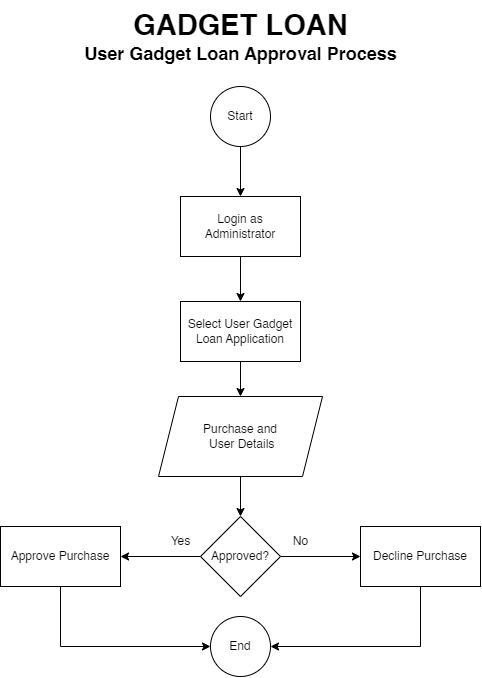

The diagram above was exported from draw.io. Its source (the exported page's mxGraphModel, read from the mxfile embedded in the PNG):
<mxGraphModel dx="1487" dy="973" grid="1" gridSize="10" guides="1" tooltips="1" connect="1" arrows="1" fold="1" page="1" pageScale="1" pageWidth="827" pageHeight="1169" math="0" shadow="0">
  <root>
    <mxCell id="WIyWlLk6GJQsqaUBKTNV-0" />
    <mxCell id="WIyWlLk6GJQsqaUBKTNV-1" parent="WIyWlLk6GJQsqaUBKTNV-0" />
    <mxCell id="CckXRNOSjdOyXbQHnkX_-82" value="" style="edgeStyle=orthogonalEdgeStyle;rounded=0;orthogonalLoop=1;jettySize=auto;html=1;" parent="WIyWlLk6GJQsqaUBKTNV-1" source="CckXRNOSjdOyXbQHnkX_-1" target="CckXRNOSjdOyXbQHnkX_-75" edge="1">
      <mxGeometry relative="1" as="geometry" />
    </mxCell>
    <mxCell id="CckXRNOSjdOyXbQHnkX_-1" value="Start" style="ellipse;whiteSpace=wrap;html=1;aspect=fixed;" parent="WIyWlLk6GJQsqaUBKTNV-1" vertex="1">
      <mxGeometry x="491" y="200" width="60" height="60" as="geometry" />
    </mxCell>
    <mxCell id="CckXRNOSjdOyXbQHnkX_-2" value="&lt;span style=&quot;font-size: 29px;&quot;&gt;&lt;b&gt;GADGET LOAN&lt;/b&gt;&lt;/span&gt;" style="text;html=1;align=center;verticalAlign=middle;resizable=0;points=[];autosize=1;strokeColor=none;fillColor=none;" parent="WIyWlLk6GJQsqaUBKTNV-1" vertex="1">
      <mxGeometry x="401" y="114" width="240" height="50" as="geometry" />
    </mxCell>
    <mxCell id="CckXRNOSjdOyXbQHnkX_-3" value="&lt;span style=&quot;font-size: 18px;&quot;&gt;&lt;b&gt;User Gadget Loan Approval Process&lt;/b&gt;&lt;/span&gt;" style="text;html=1;align=center;verticalAlign=middle;resizable=0;points=[];autosize=1;strokeColor=none;fillColor=none;" parent="WIyWlLk6GJQsqaUBKTNV-1" vertex="1">
      <mxGeometry x="351" y="147" width="340" height="40" as="geometry" />
    </mxCell>
    <mxCell id="CckXRNOSjdOyXbQHnkX_-83" value="" style="edgeStyle=orthogonalEdgeStyle;rounded=0;orthogonalLoop=1;jettySize=auto;html=1;" parent="WIyWlLk6GJQsqaUBKTNV-1" source="CckXRNOSjdOyXbQHnkX_-75" target="CckXRNOSjdOyXbQHnkX_-76" edge="1">
      <mxGeometry relative="1" as="geometry" />
    </mxCell>
    <mxCell id="CckXRNOSjdOyXbQHnkX_-75" value="Login as Administrator" style="rounded=0;whiteSpace=wrap;html=1;" parent="WIyWlLk6GJQsqaUBKTNV-1" vertex="1">
      <mxGeometry x="461" y="310" width="120" height="60" as="geometry" />
    </mxCell>
    <mxCell id="CckXRNOSjdOyXbQHnkX_-84" value="" style="edgeStyle=orthogonalEdgeStyle;rounded=0;orthogonalLoop=1;jettySize=auto;html=1;" parent="WIyWlLk6GJQsqaUBKTNV-1" source="CckXRNOSjdOyXbQHnkX_-76" target="CckXRNOSjdOyXbQHnkX_-77" edge="1">
      <mxGeometry relative="1" as="geometry" />
    </mxCell>
    <mxCell id="CckXRNOSjdOyXbQHnkX_-76" value="Select User Gadget Loan Application" style="rounded=0;whiteSpace=wrap;html=1;" parent="WIyWlLk6GJQsqaUBKTNV-1" vertex="1">
      <mxGeometry x="461" y="415" width="120" height="60" as="geometry" />
    </mxCell>
    <mxCell id="CckXRNOSjdOyXbQHnkX_-85" value="" style="edgeStyle=orthogonalEdgeStyle;rounded=0;orthogonalLoop=1;jettySize=auto;html=1;" parent="WIyWlLk6GJQsqaUBKTNV-1" source="CckXRNOSjdOyXbQHnkX_-77" target="CckXRNOSjdOyXbQHnkX_-78" edge="1">
      <mxGeometry relative="1" as="geometry" />
    </mxCell>
    <mxCell id="CckXRNOSjdOyXbQHnkX_-77" value="Purchase and&lt;br&gt;&amp;nbsp;User Details" style="shape=parallelogram;perimeter=parallelogramPerimeter;whiteSpace=wrap;html=1;fixedSize=1;" parent="WIyWlLk6GJQsqaUBKTNV-1" vertex="1">
      <mxGeometry x="439" y="510" width="164" height="80" as="geometry" />
    </mxCell>
    <mxCell id="CckXRNOSjdOyXbQHnkX_-86" value="" style="edgeStyle=orthogonalEdgeStyle;rounded=0;orthogonalLoop=1;jettySize=auto;html=1;" parent="WIyWlLk6GJQsqaUBKTNV-1" source="CckXRNOSjdOyXbQHnkX_-78" target="CckXRNOSjdOyXbQHnkX_-81" edge="1">
      <mxGeometry relative="1" as="geometry" />
    </mxCell>
    <mxCell id="CckXRNOSjdOyXbQHnkX_-87" value="" style="edgeStyle=orthogonalEdgeStyle;rounded=0;orthogonalLoop=1;jettySize=auto;html=1;" parent="WIyWlLk6GJQsqaUBKTNV-1" source="CckXRNOSjdOyXbQHnkX_-78" target="CckXRNOSjdOyXbQHnkX_-79" edge="1">
      <mxGeometry relative="1" as="geometry" />
    </mxCell>
    <mxCell id="CckXRNOSjdOyXbQHnkX_-78" value="Approved?" style="rhombus;whiteSpace=wrap;html=1;" parent="WIyWlLk6GJQsqaUBKTNV-1" vertex="1">
      <mxGeometry x="481" y="630" width="80" height="80" as="geometry" />
    </mxCell>
    <mxCell id="CckXRNOSjdOyXbQHnkX_-90" style="edgeStyle=orthogonalEdgeStyle;rounded=0;orthogonalLoop=1;jettySize=auto;html=1;entryX=0;entryY=0.5;entryDx=0;entryDy=0;" parent="WIyWlLk6GJQsqaUBKTNV-1" source="CckXRNOSjdOyXbQHnkX_-79" target="CckXRNOSjdOyXbQHnkX_-88" edge="1">
      <mxGeometry relative="1" as="geometry">
        <mxPoint x="341" y="750" as="targetPoint" />
        <Array as="points">
          <mxPoint x="341" y="760" />
        </Array>
      </mxGeometry>
    </mxCell>
    <mxCell id="CckXRNOSjdOyXbQHnkX_-79" value="Approve Purchase" style="rounded=0;whiteSpace=wrap;html=1;" parent="WIyWlLk6GJQsqaUBKTNV-1" vertex="1">
      <mxGeometry x="281" y="640" width="120" height="60" as="geometry" />
    </mxCell>
    <mxCell id="CckXRNOSjdOyXbQHnkX_-89" style="edgeStyle=orthogonalEdgeStyle;rounded=0;orthogonalLoop=1;jettySize=auto;html=1;entryX=1;entryY=0.5;entryDx=0;entryDy=0;" parent="WIyWlLk6GJQsqaUBKTNV-1" source="CckXRNOSjdOyXbQHnkX_-81" target="CckXRNOSjdOyXbQHnkX_-88" edge="1">
      <mxGeometry relative="1" as="geometry">
        <Array as="points">
          <mxPoint x="701" y="760" />
        </Array>
      </mxGeometry>
    </mxCell>
    <mxCell id="CckXRNOSjdOyXbQHnkX_-81" value="Decline Purchase" style="rounded=0;whiteSpace=wrap;html=1;" parent="WIyWlLk6GJQsqaUBKTNV-1" vertex="1">
      <mxGeometry x="641" y="640" width="120" height="60" as="geometry" />
    </mxCell>
    <mxCell id="CckXRNOSjdOyXbQHnkX_-88" value="End" style="ellipse;whiteSpace=wrap;html=1;aspect=fixed;" parent="WIyWlLk6GJQsqaUBKTNV-1" vertex="1">
      <mxGeometry x="491" y="730" width="60" height="60" as="geometry" />
    </mxCell>
    <mxCell id="RIFWZtlPt_xGqIaKWVD0-0" value="&lt;font style=&quot;font-size: 12px;&quot;&gt;No&lt;/font&gt;" style="text;html=1;align=center;verticalAlign=middle;resizable=0;points=[];autosize=1;strokeColor=none;fillColor=none;" vertex="1" parent="WIyWlLk6GJQsqaUBKTNV-1">
      <mxGeometry x="561" y="640" width="40" height="30" as="geometry" />
    </mxCell>
    <mxCell id="RIFWZtlPt_xGqIaKWVD0-1" value="&lt;font style=&quot;font-size: 12px;&quot;&gt;Yes&lt;/font&gt;" style="text;html=1;align=center;verticalAlign=middle;resizable=0;points=[];autosize=1;strokeColor=none;fillColor=none;" vertex="1" parent="WIyWlLk6GJQsqaUBKTNV-1">
      <mxGeometry x="441" y="640" width="40" height="30" as="geometry" />
    </mxCell>
  </root>
</mxGraphModel>